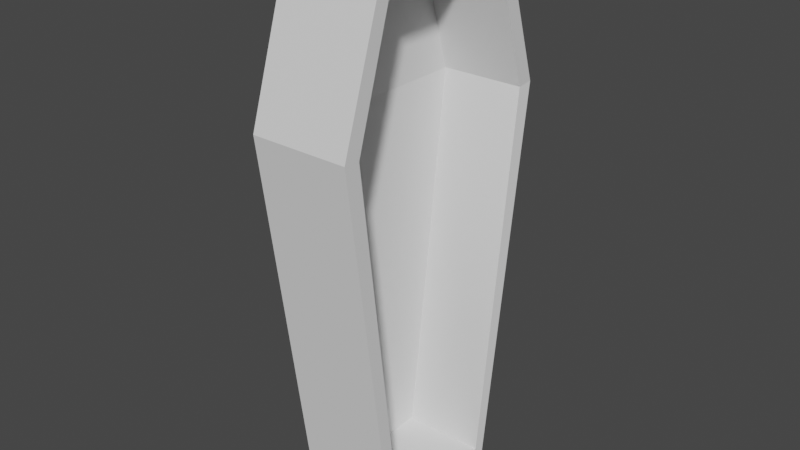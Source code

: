 # Source: coffin.blend  (saved by Blender 3.3.6; exported with 4.5.12 LTS)
import bpy
from mathutils import Matrix  # noqa: F401  (used for matrix-valued properties, if any)

bpy.ops.wm.read_factory_settings(use_empty=True)
scene = bpy.context.scene
scene.name = 'Scene'

# ---- materials (node trees are filled in below, after node groups)
mat_noshader_grid = bpy.data.materials.new('NoShader.grid')
mat_noshader_grid.use_transparent_shadow = False

# ---- material node trees

# ---- world
world_world = bpy.data.worlds.new('World'); scene.world = world_world
world_world.use_nodes = True; world_world.node_tree.nodes.clear()
_N = world_world.node_tree.nodes; _L = world_world.node_tree.links
n0 = _N.new('ShaderNodeOutputWorld'); n0.name = 'World Output'; n0.location = (300, 300)
n1 = _N.new('ShaderNodeBackground'); n1.name = 'Background'; n1.location = (10, 300)
n1.inputs[0].default_value = (0.05088, 0.05088, 0.05088, 1.0)
_L.new(n1.outputs[0], n0.inputs[0])
n0.is_active_output = True
world_world.color = (0.05088, 0.05088, 0.05088)
world_world.use_sun_shadow = False
world_world.sun_shadow_jitter_overblur = 0.0

# ---- meshes
me_models_mapmodels_zero_coffins_closed_tris_001 = bpy.data.meshes.new('models/mapmodels/zero/coffins/closed/tris.001')
me_models_mapmodels_zero_coffins_closed_tris_001.from_pydata([(-11.19, -22.8, 71.7), (-11.19, -13.17, 101.6), (-11.19, 13.17, 101.6), (-11.19, 22.8, 71.7), (-11.19, -13.17, 101.6), (-11.19, -22.8, 71.7), (-11.19, 13.17, -0.01562), (-11.19, -13.17, -0.01562), (-11.19, 13.17, 101.6), (-11.19, -13.17, 101.6), (-11.19, -13.17, -0.01562), (-11.19, 13.17, -0.01562), (-11.19, -13.17, -0.01562), (6.957, 22.8, 71.7), (6.957, -22.8, 71.7), (6.957, 13.17, 101.6), (6.957, 13.17, -0.01562), (6.957, -13.17, 101.6), (6.957, -13.17, -0.01562), (6.957, 11.4, 99.2), (6.957, -11.4, 99.2), (6.957, 19.8, 71.44), (6.957, -19.8, 71.44), (6.957, 11.19, 2.246), (6.957, -11.19, 2.246), (-8.385, 11.4, 99.2), (-8.385, -11.4, 99.2), (-8.385, 19.8, 71.44), (-8.385, -19.8, 71.44), (-8.385, 11.19, 2.246), (-8.385, -11.19, 2.246)], [(0, 1), (0, 3), (6, 7), (1, 2), (5, 10), (2, 3), (0, 12), (4, 5)], [(18, 12, 11, 16), (8, 3, 5, 9), (3, 11, 12, 5), (5, 12, 18, 14), (3, 13, 16, 11), (3, 8, 15, 13), (5, 14, 17, 9), (8, 9, 17, 15), (15, 17, 20, 19), (13, 15, 19, 21), (17, 14, 22, 20), (14, 18, 24, 22), (18, 16, 23, 24), (16, 13, 21, 23), (23, 21, 27, 29), (20, 22, 28, 26), (21, 19, 25, 27), (24, 23, 29, 30), (19, 20, 26, 25), (22, 24, 30, 28), (30, 29, 27, 28), (25, 26, 28, 27)])
_uv = me_models_mapmodels_zero_coffins_closed_tris_001.uv_layers.new(name='UVMap')
_uv.uv.foreach_set('vector', [0.2791, 0.3206, 0.2791, 0.4062, 0.1547, 0.4062, 0.1547, 0.3206, 0.1551, 0.898, 0.1097, 0.7567, 0.3249, 0.7567, 0.2794, 0.898, 0.1097, 0.7567, 0.1551, 0.4182, 0.2794, 0.4182, 0.3249, 0.7567, 0.008513, 0.7566, 0.008513, 0.4182, 0.09415, 0.4182, 0.09415, 0.7566, 0.4211, 0.7566, 0.3355, 0.7566, 0.3355, 0.4182, 0.4211, 0.4182, 0.4211, 0.7566, 0.4211, 0.898, 0.3355, 0.898, 0.3355, 0.7566, 0.008513, 0.7566, 0.09415, 0.7566, 0.09415, 0.898, 0.008513, 0.898, 0.1548, 0.9075, 0.2791, 0.9075, 0.2791, 0.9931, 0.1548, 0.9931, 0.6003, 0.898, 0.476, 0.898, 0.4843, 0.8865, 0.5919, 0.8865, 0.6457, 0.7567, 0.6003, 0.898, 0.5919, 0.8865, 0.6316, 0.7555, 0.476, 0.898, 0.4305, 0.7567, 0.4446, 0.7555, 0.4843, 0.8865, 0.4305, 0.7567, 0.476, 0.4182, 0.4853, 0.4289, 0.4446, 0.7555, 0.476, 0.4182, 0.6003, 0.4182, 0.591, 0.4289, 0.4853, 0.4289, 0.6003, 0.4182, 0.6457, 0.7567, 0.6316, 0.7555, 0.591, 0.4289, 0.9954, 0.08989, 0.9954, 0.43, 0.92, 0.43, 0.92, 0.08989, 0.623, 0.5696, 0.623, 0.4333, 0.6984, 0.4333, 0.6984, 0.5696, 0.9954, 0.43, 0.9954, 0.5664, 0.92, 0.5664, 0.92, 0.43, 0.8654, 0.07688, 0.7553, 0.07688, 0.7553, 0.001478, 0.8654, 0.001478, 0.7522, 0.5826, 0.8643, 0.5826, 0.8643, 0.658, 0.7522, 0.658, 0.623, 0.4333, 0.623, 0.09313, 0.6984, 0.09313, 0.6984, 0.4333, 0.7546, 0.08997, 0.8646, 0.08997, 0.907, 0.43, 0.7123, 0.43, 0.8657, 0.5665, 0.7536, 0.5665, 0.7123, 0.43, 0.907, 0.43])
me_models_mapmodels_zero_coffins_closed_tris_001.materials.append(mat_noshader_grid)
me_models_mapmodels_zero_coffins_closed_tris_001.update()
me_models_mapmodels_zero_coffins_closed_tris_001.normals_split_custom_set([tuple(v) for v in zip(*[iter([0.0, 0.0, -1.0, 0.0, 0.0, -1.0, 0.0, 0.0, -1.0, 0.0, 0.0, -1.0, -1.0, 0.0, 0.0, -1.0, 0.0, 0.0, -1.0, 0.0, 0.0, -1.0, 0.0, 0.0, -1.0, 0.0, 0.0, -1.0, 0.0, 0.0, -1.0, 0.0, 0.0, -1.0, 0.0, 0.0, 0.0, -0.9911, -0.133, 0.0, -0.9911, -0.133, 0.0, -0.9911, -0.133, 0.0, -0.9911, -0.133, 0.0, 0.9911, -0.133, 0.0, 0.9911, -0.133, 0.0, 0.9911, -0.133, 0.0, 0.9911, -0.133, 0.0, 0.952, 0.3062, 0.0, 0.952, 0.3062, 0.0, 0.952, 0.3062, 0.0, 0.952, 0.3062, 0.0, -0.952, 0.3062, 0.0, -0.952, 0.3062, 0.0, -0.952, 0.3062, 0.0, -0.952, 0.3062, 0.0, 0.0, 1.0, 0.0, 0.0, 1.0, 0.0, 0.0, 1.0, 0.0, 0.0, 1.0, 1.0, 0.0, 0.0, 1.0, 0.0, 0.0, 1.0, 0.0, 0.0, 1.0, 0.0, 0.0, 1.0, 0.0, 0.0, 1.0, 0.0, 0.0, 1.0, 0.0, 0.0, 1.0, 0.0, 0.0, 1.0, 0.0, 0.0, 1.0, 0.0, 0.0, 1.0, 0.0, 0.0, 1.0, 0.0, 0.0, 1.0, 1.657e-07, 0.0, 1.0, 1.657e-07, 0.0, 1.0, 1.657e-07, 0.0, 1.0, 1.657e-07, 0.0, 1.0, 0.0, 0.0, 1.0, 0.0, 0.0, 1.0, 0.0, 0.0, 1.0, 0.0, 0.0, 0.9823, -0.1865, 0.01732, 0.9823, -0.1865, 0.01732, 0.9823, -0.1865, 0.01731, 0.9823, -0.1865, 0.01732, 0.05966, -0.9967, -0.05491, 0.007775, -0.9517, 0.307, -0.1872, -0.9738, 0.129, -0.1776, -0.9821, 0.06211, 0.0, 0.9571, -0.2897, 0.0, 0.9571, -0.2897, 0.0, 0.9571, -0.2897, 0.0, 0.9571, -0.2897, 0.0, -0.9571, -0.2897, 0.0, -0.9571, -0.2897, 0.0, -0.9571, -0.2897, 0.0, -0.9571, -0.2897, 0.0, 0.0, 1.0, 0.0, 0.0, 1.0, 0.0, 0.0, 1.0, 0.0, 0.0, 1.0, 0.0, 0.0, -1.0, 0.0, 0.0, -1.0, 0.0, 0.0, -1.0, 0.0, 0.0, -1.0, 0.0, 0.9923, 0.1235, 0.0, 0.9923, 0.1235, 0.0, 0.9923, 0.1235, 0.0, 0.9923, 0.1235, 1.0, 0.0, 0.0, 1.0, 0.0, 0.0, 0.9823, 0.01569, 0.1867, 1.0, 0.0, 0.0, 1.0, 0.0, 0.0, 1.0, 0.0, 0.0, 1.0, 0.0, 0.0, 1.0, 0.0, 0.0])] * 3)])

# ---- objects
ob_models_mapmodels_zero_coffins_closed_tris_001 = bpy.data.objects.new('models/mapmodels/zero/coffins/closed/tris.001', me_models_mapmodels_zero_coffins_closed_tris_001)

# ---- transforms, parenting, visibility, modifiers, constraints
ob_models_mapmodels_zero_coffins_closed_tris_001.location = (0.0, 0.0, 0.0)

# ---- collection membership
scene.collection.objects.link(ob_models_mapmodels_zero_coffins_closed_tris_001)

# ---- scene / render settings (as saved in the file)
scene.frame_start = 1; scene.frame_end = 250; scene.frame_set(0)
scene.render.engine = 'BLENDER_EEVEE_NEXT'
scene.cycles.sampling_pattern = 'TABULATED_SOBOL'
scene.cycles.use_light_tree = False
scene.view_settings.view_transform = 'Filmic'
bpy.context.view_layer.update()

# ---- added for rendering (the .blend has no active camera and no usable light): camera, sun
cam_auto = bpy.data.cameras.new('AutoCamera')
cam_auto.lens = 50.0
cam_auto.sensor_width = 36.0
cam_auto.clip_end = 1832.68
ob_auto_camera = bpy.data.objects.new('AutoCamera', cam_auto)
scene.collection.objects.link(ob_auto_camera)
ob_auto_camera.location = (102.311, -125.312, 134.346)
ob_auto_camera.rotation_euler = (1.09748, -7.21219e-08, 0.694738)
scene.camera = ob_auto_camera
light_auto_sun = bpy.data.lights.new('AutoSun', 'SUN')
light_auto_sun.energy = 3.0
light_auto_sun.angle = 0.0523599
ob_auto_sun = bpy.data.objects.new('AutoSun', light_auto_sun)
scene.collection.objects.link(ob_auto_sun)
ob_auto_sun.rotation_euler = (0.872665, 0.174533, 0.523599)
bpy.context.view_layer.update()
